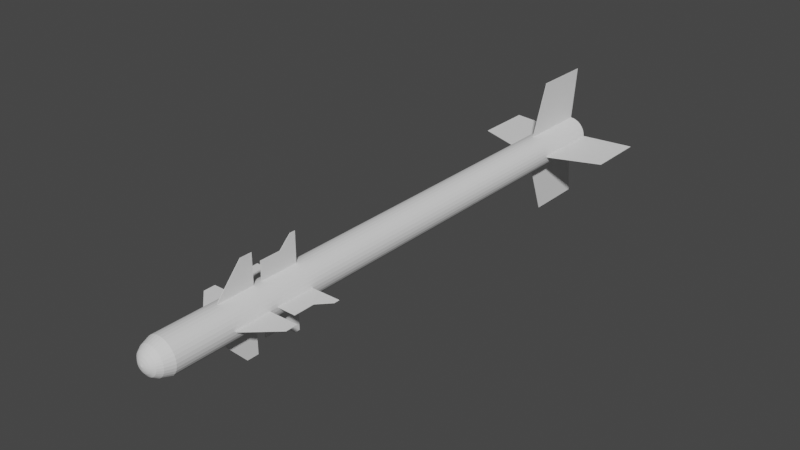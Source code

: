 # Source: Matra_Magic_1.blend  (saved by Blender 2.80.75; exported with 4.5.12 LTS)
import bpy
from mathutils import Matrix  # noqa: F401  (used for matrix-valued properties, if any)

bpy.ops.wm.read_factory_settings(use_empty=True)
scene = bpy.context.scene
scene.name = 'Scene'

# ---- collections
col_collection = bpy.data.collections.new('Collection'); scene.collection.children.link(col_collection)

# ---- world
world_world = bpy.data.worlds.new('World'); scene.world = world_world
world_world.use_nodes = True; world_world.node_tree.nodes.clear()
_N = world_world.node_tree.nodes; _L = world_world.node_tree.links
n0 = _N.new('ShaderNodeOutputWorld'); n0.name = 'World Output'; n0.location = (300, 300)
n1 = _N.new('ShaderNodeBackground'); n1.name = 'Background'; n1.location = (10, 300)
n1.inputs[0].default_value = (0.05088, 0.05088, 0.05088, 1.0)
_L.new(n1.outputs[0], n0.inputs[0])
n0.is_active_output = True
world_world.color = (0.05088, 0.05088, 0.05088)
world_world.use_sun_shadow = False
world_world.sun_shadow_jitter_overblur = 0.0

# ---- meshes
me_cylinder = bpy.data.meshes.new('Cylinder')
me_cylinder.from_pydata([(2.078e-06, 1.0, -18.1), (2.05e-06, 0.9247, 14.2), (0.1951, 0.9808, -18.1), (0.1804, 0.907, 14.2), (0.3827, 0.9239, -18.1), (0.3539, 0.8543, 14.2), (0.5556, 0.8315, -18.1), (0.5137, 0.7689, 14.2), (0.7071, 0.7071, -18.1), (0.6539, 0.6539, 14.2), (0.8315, 0.5556, -18.1), (0.7689, 0.5137, 14.2), (0.9239, 0.3827, -18.1), (0.8543, 0.3539, 14.2), (0.9808, 0.1951, -18.1), (0.907, 0.1804, 14.2), (1.0, -1.494e-06, -18.1), (0.9247, 7.856e-07, 14.2), (0.9808, -0.1951, -18.1), (0.907, -0.1804, 14.2), (0.9239, -0.3827, -18.1), (0.8543, -0.3539, 14.2), (0.8315, -0.5556, -18.1), (0.7689, -0.5137, 14.2), (0.7071, -0.7071, -18.1), (0.6539, -0.6539, 14.2), (0.5556, -0.8315, -18.1), (0.5137, -0.7689, 14.2), (0.3827, -0.9239, -18.1), (0.3539, -0.8543, 14.2), (0.1951, -0.9808, -18.1), (0.1804, -0.907, 14.2), (1.752e-06, -1.0, -18.1), (1.775e-06, -0.9247, 14.2), (-0.1951, -0.9808, -18.1), (-0.1804, -0.907, 14.2), (-0.3827, -0.9239, -18.1), (-0.3539, -0.8543, 14.2), (-0.5556, -0.8315, -18.1), (-0.5137, -0.7689, 14.2), (-0.7071, -0.7071, -18.1), (-0.6539, -0.6539, 14.2), (-0.8315, -0.5556, -18.1), (-0.7689, -0.5137, 14.2), (-0.9239, -0.3827, -18.1), (-0.8543, -0.3539, 14.2), (-0.9808, -0.1951, -18.1), (-0.907, -0.1804, 14.2), (-1.0, -6.003e-07, -18.1), (-0.9247, 1.62e-06, 14.2), (-0.9808, 0.1951, -18.1), (-0.907, 0.1804, 14.2), (-0.9239, 0.3827, -18.1), (-0.8543, 0.3539, 14.2), (-0.8315, 0.5556, -18.1), (-0.7689, 0.5137, 14.2), (-0.7071, 0.7071, -18.1), (-0.6539, 0.6539, 14.2), (-0.5556, 0.8315, -18.1), (-0.5137, 0.7689, 14.2), (-0.3827, 0.9239, -18.1), (-0.3539, 0.8543, 14.2), (-0.1951, 0.9808, -18.1), (-0.1804, 0.907, 14.2), (2.502e-06, 0.8209, -18.63), (0.1602, 0.8052, -18.63), (0.3142, 0.7584, -18.63), (0.4561, 0.6826, -18.63), (0.5805, 0.5805, -18.63), (0.6826, 0.4561, -18.63), (0.7585, 0.3142, -18.63), (0.8052, 0.1602, -18.63), (0.8209, -1.45e-06, -18.63), (0.8052, -0.1602, -18.63), (0.7585, -0.3142, -18.63), (0.6826, -0.4561, -18.63), (0.5805, -0.5805, -18.63), (0.4561, -0.6826, -18.63), (0.3142, -0.7585, -18.63), (0.1602, -0.8052, -18.63), (2.235e-06, -0.8209, -18.63), (-0.1602, -0.8052, -18.63), (-0.3142, -0.7585, -18.63), (-0.4561, -0.6826, -18.63), (-0.5805, -0.5805, -18.63), (-0.6826, -0.4561, -18.63), (-0.7584, -0.3142, -18.63), (-0.8052, -0.1602, -18.63), (-0.8209, -7.195e-07, -18.63), (-0.8052, 0.1602, -18.63), (-0.7584, 0.3142, -18.63), (-0.6826, 0.4561, -18.63), (-0.5805, 0.5805, -18.63), (-0.4561, 0.6826, -18.63), (-0.3142, 0.7585, -18.63), (-0.1602, 0.8052, -18.63), (2.514e-06, 0.6381, -18.9), (0.1245, 0.6258, -18.9), (0.2442, 0.5895, -18.9), (0.3545, 0.5305, -18.9), (0.4512, 0.4512, -18.9), (0.5305, 0.3545, -18.9), (0.5895, 0.2442, -18.9), (0.6258, 0.1245, -18.9), (0.6381, -1.405e-06, -18.9), (0.6258, -0.1245, -18.9), (0.5895, -0.2442, -18.9), (0.5305, -0.3545, -18.9), (0.4512, -0.4512, -18.9), (0.3545, -0.5305, -18.9), (0.2442, -0.5895, -18.9), (0.1245, -0.6258, -18.9), (2.306e-06, -0.6381, -18.9), (-0.1245, -0.6258, -18.9), (-0.2442, -0.5895, -18.9), (-0.3545, -0.5305, -18.9), (-0.4512, -0.4512, -18.9), (-0.5305, -0.3545, -18.9), (-0.5895, -0.2442, -18.9), (-0.6258, -0.1245, -18.9), (-0.6381, -8.387e-07, -18.9), (-0.6258, 0.1245, -18.9), (-0.5895, 0.2442, -18.9), (-0.5305, 0.3545, -18.9), (-0.4512, 0.4512, -18.9), (-0.3545, 0.5305, -18.9), (-0.2442, 0.5895, -18.9), (-0.1245, 0.6258, -18.9), (2.536e-06, 0.4202, -19.05), (0.08198, 0.4121, -19.05), (0.1608, 0.3882, -19.05), (0.2334, 0.3494, -19.05), (0.2971, 0.2971, -19.05), (0.3494, 0.2334, -19.05), (0.3882, 0.1608, -19.05), (0.4121, 0.08197, -19.05), (0.4202, -1.345e-06, -19.05), (0.4121, -0.08198, -19.05), (0.3882, -0.1608, -19.05), (0.3494, -0.2334, -19.05), (0.2971, -0.2971, -19.05), (0.2334, -0.3494, -19.05), (0.1608, -0.3882, -19.05), (0.08198, -0.4121, -19.05), (2.399e-06, -0.4202, -19.05), (-0.08197, -0.4121, -19.05), (-0.1608, -0.3882, -19.05), (-0.2334, -0.3494, -19.05), (-0.2971, -0.2971, -19.05), (-0.3494, -0.2334, -19.05), (-0.3882, -0.1608, -19.05), (-0.4121, -0.08198, -19.05), (-0.4202, -9.728e-07, -19.05), (-0.4121, 0.08197, -19.05), (-0.3882, 0.1608, -19.05), (-0.3494, 0.2334, -19.05), (-0.2971, 0.2971, -19.05), (-0.2334, 0.3494, -19.05), (-0.1608, 0.3882, -19.05), (-0.08197, 0.4121, -19.05), (2.554e-06, 0.2546, -19.12), (0.04968, 0.2497, -19.12), (0.09745, 0.2353, -19.12), (0.1415, 0.2117, -19.12), (0.1801, 0.1801, -19.12), (0.2117, 0.1415, -19.12), (0.2353, 0.09744, -19.12), (0.2497, 0.04968, -19.12), (0.2546, -1.316e-06, -19.12), (0.2497, -0.04968, -19.12), (0.2353, -0.09745, -19.12), (0.2117, -0.1415, -19.12), (0.1801, -0.1801, -19.12), (0.1415, -0.2117, -19.12), (0.09745, -0.2353, -19.12), (0.04968, -0.2497, -19.12), (2.471e-06, -0.2546, -19.12), (-0.04968, -0.2497, -19.12), (-0.09744, -0.2353, -19.12), (-0.1415, -0.2117, -19.12), (-0.1801, -0.1801, -19.12), (-0.2117, -0.1415, -19.12), (-0.2353, -0.09745, -19.12), (-0.2497, -0.04968, -19.12), (-0.2546, -1.092e-06, -19.12), (-0.2497, 0.04968, -19.12), (-0.2353, 0.09745, -19.12), (-0.2117, 0.1415, -19.12), (-0.1801, 0.1801, -19.12), (-0.1415, 0.2117, -19.12), (-0.09744, 0.2353, -19.12), (-0.04967, 0.2497, -19.12), (2.172e-06, -1.241e-06, -19.18), (0.1951, 0.9808, 14.2), (2.078e-06, 1.0, 14.2), (0.3827, 0.9239, 14.2), (0.5556, 0.8315, 14.2), (0.7071, 0.7071, 14.2), (0.8315, 0.5556, 14.2), (0.9239, 0.3827, 14.2), (0.9808, 0.1951, 14.2), (1.0, 8.005e-07, 14.2), (0.9808, -0.1951, 14.2), (0.9239, -0.3827, 14.2), (0.8315, -0.5556, 14.2), (0.7071, -0.7071, 14.2), (0.5556, -0.8315, 14.2), (0.3827, -0.9239, 14.2), (0.1951, -0.9808, 14.2), (1.752e-06, -1.0, 14.2), (-0.1951, -0.9808, 14.2), (-0.3827, -0.9239, 14.2), (-0.5556, -0.8315, 14.2), (-0.7071, -0.7071, 14.2), (-0.8315, -0.5556, 14.2), (-0.9239, -0.3827, 14.2), (-0.9808, -0.1951, 14.2), (-1.0, 1.695e-06, 14.2), (-0.9808, 0.1951, 14.2), (-0.9239, 0.3827, 14.2), (-0.8315, 0.5556, 14.2), (-0.7071, 0.7071, 14.2), (-0.5556, 0.8315, 14.2), (-0.3827, 0.9239, 14.2), (-0.1951, 0.9808, 14.2), (0.04658, 0.2342, 12.45), (1.462e-06, 0.2387, 12.45), (0.09136, 0.2206, 12.45), (0.1326, 0.1985, 12.45), (0.1688, 0.1688, 12.45), (0.1985, 0.1326, 12.45), (0.2206, 0.09136, 12.45), (0.2342, 0.04658, 12.45), (0.2387, 6.961e-07, 12.45), (0.2342, -0.04658, 12.45), (0.2206, -0.09136, 12.45), (0.1985, -0.1326, 12.45), (0.1688, -0.1688, 12.45), (0.1326, -0.1985, 12.45), (0.09136, -0.2206, 12.45), (0.04658, -0.2342, 12.45), (1.588e-06, -0.2387, 12.45), (-0.04657, -0.2342, 12.45), (-0.09136, -0.2206, 12.45), (-0.1326, -0.1985, 12.45), (-0.1688, -0.1688, 12.45), (-0.1985, -0.1326, 12.45), (-0.2206, -0.09136, 12.45), (-0.2342, -0.04658, 12.45), (-0.2387, 1.069e-06, 12.45), (-0.2342, 0.04658, 12.45), (-0.2206, 0.09136, 12.45), (-0.1985, 0.1326, 12.45), (-0.1688, 0.1688, 12.45), (-0.1326, 0.1985, 12.45), (-0.09136, 0.2206, 12.45), (-0.04657, 0.2342, 12.45), (0.1804, 0.907, 12.45), (1.639e-06, 0.9247, 12.45), (0.3539, 0.8543, 12.45), (0.5137, 0.7689, 12.45), (0.6539, 0.6539, 12.45), (0.7689, 0.5137, 12.45), (0.8543, 0.3539, 12.45), (0.907, 0.1804, 12.45), (0.9247, 8.154e-07, 12.45), (0.907, -0.1804, 12.45), (0.8543, -0.3539, 12.45), (0.7689, -0.5137, 12.45), (0.6539, -0.6539, 12.45), (0.5137, -0.7689, 12.45), (0.3539, -0.8543, 12.45), (0.1804, -0.907, 12.45), (1.365e-06, -0.9247, 12.45), (-0.1804, -0.907, 12.45), (-0.3539, -0.8543, 12.45), (-0.5137, -0.7689, 12.45), (-0.6539, -0.6539, 12.45), (-0.7689, -0.5137, 12.45), (-0.8543, -0.3539, 12.45), (-0.907, -0.1804, 12.45), (-0.9247, 1.635e-06, 12.45), (-0.907, 0.1804, 12.45), (-0.8543, 0.3539, 12.45), (-0.7689, 0.5137, 12.45), (-0.6539, 0.6539, 12.45), (-0.5137, 0.7689, 12.45), (-0.3539, 0.8543, 12.45), (-0.1804, 0.907, 12.45), (0.156, 0.7842, 14.19), (-7.407e-06, 0.7996, 14.19), (0.306, 0.7387, 14.19), (0.4442, 0.6648, 14.19), (0.5654, 0.5654, 14.19), (0.6648, 0.4442, 14.19), (0.7387, 0.306, 14.19), (0.7842, 0.156, 14.19), (0.7996, 3.832e-07, 14.19), (0.7842, -0.156, 14.19), (0.7387, -0.306, 14.19), (0.6648, -0.4442, 14.19), (0.5654, -0.5654, 14.19), (0.4442, -0.6648, 14.19), (0.306, -0.7387, 14.19), (0.156, -0.7842, 14.19), (-6.835e-06, -0.7996, 14.19), (-0.156, -0.7842, 14.19), (-0.306, -0.7387, 14.19), (-0.4442, -0.6648, 14.19), (-0.5654, -0.5654, 14.19), (-0.6648, -0.4442, 14.19), (-0.7387, -0.306, 14.19), (-0.7842, -0.156, 14.19), (-0.7996, 1.635e-06, 14.19), (-0.7842, 0.156, 14.19), (-0.7387, 0.306, 14.19), (-0.6648, 0.4442, 14.19), (-0.5654, 0.5654, 14.19), (-0.4442, 0.6648, 14.19), (-0.306, 0.7387, 14.19), (-0.156, 0.7842, 14.19), (0.1706, 0.8577, 14.19), (-7.304e-06, 0.8745, 14.19), (0.3347, 0.808, 14.19), (0.4859, 0.7271, 14.19), (0.6184, 0.6184, 14.19), (0.7271, 0.4859, 14.19), (0.8079, 0.3347, 14.19), (0.8577, 0.1706, 14.19), (0.8745, 4.279e-07, 14.19), (0.8577, -0.1706, 14.19), (0.8079, -0.3347, 14.19), (0.7271, -0.4859, 14.19), (0.6184, -0.6184, 14.19), (0.4858, -0.7271, 14.19), (0.3347, -0.808, 14.19), (0.1706, -0.8577, 14.19), (-6.842e-06, -0.8745, 14.19), (-0.1706, -0.8577, 14.19), (-0.3347, -0.8079, 14.19), (-0.4859, -0.7271, 14.19), (-0.6184, -0.6184, 14.19), (-0.7271, -0.4859, 14.19), (-0.808, -0.3347, 14.19), (-0.8577, -0.1706, 14.19), (-0.8745, 1.799e-06, 14.19), (-0.8577, 0.1706, 14.19), (-0.808, 0.3347, 14.19), (-0.7271, 0.4859, 14.19), (-0.6184, 0.6184, 14.19), (-0.4859, 0.7271, 14.19), (-0.3347, 0.808, 14.19), (-0.1706, 0.8577, 14.19), (0.0476, 0.2393, 12.7), (-7.534e-06, 0.244, 12.7), (0.09338, 0.2254, 12.7), (0.1356, 0.2029, 12.7), (0.1725, 0.1725, 12.7), (0.2029, 0.1356, 12.7), (0.2254, 0.09338, 12.7), (0.2393, 0.04761, 12.7), (0.244, 7.557e-07, 12.7), (0.2393, -0.0476, 12.7), (0.2254, -0.09338, 12.7), (0.2029, -0.1356, 12.7), (0.1725, -0.1725, 12.7), (0.1356, -0.2029, 12.7), (0.09337, -0.2254, 12.7), (0.0476, -0.2393, 12.7), (-7.359e-06, -0.244, 12.7), (-0.04761, -0.2393, 12.7), (-0.09339, -0.2254, 12.7), (-0.1356, -0.2029, 12.7), (-0.1726, -0.1725, 12.7), (-0.2029, -0.1356, 12.7), (-0.2255, -0.09338, 12.7), (-0.2393, -0.0476, 12.7), (-0.244, 1.128e-06, 12.7), (-0.2393, 0.04761, 12.7), (-0.2255, 0.09338, 12.7), (-0.2029, 0.1356, 12.7), (-0.1726, 0.1725, 12.7), (-0.1356, 0.2029, 12.7), (-0.09339, 0.2254, 12.7), (-0.04761, 0.2393, 12.7)], [], [(0, 194, 193, 2), (2, 193, 195, 4), (4, 195, 196, 6), (6, 196, 197, 8), (8, 197, 198, 10), (10, 198, 199, 12), (12, 199, 200, 14), (14, 200, 201, 16), (16, 201, 202, 18), (18, 202, 203, 20), (20, 203, 204, 22), (22, 204, 205, 24), (24, 205, 206, 26), (26, 206, 207, 28), (28, 207, 208, 30), (30, 208, 209, 32), (32, 209, 210, 34), (34, 210, 211, 36), (36, 211, 212, 38), (38, 212, 213, 40), (40, 213, 214, 42), (42, 214, 215, 44), (44, 215, 216, 46), (46, 216, 217, 48), (48, 217, 218, 50), (50, 218, 219, 52), (52, 219, 220, 54), (54, 220, 221, 56), (56, 221, 222, 58), (58, 222, 223, 60), (61, 59, 286, 287), (60, 223, 224, 62), (62, 224, 194, 0), (18, 20, 74, 73), (90, 91, 123, 122), (36, 38, 83, 82), (54, 56, 92, 91), (10, 12, 70, 69), (28, 30, 79, 78), (46, 48, 88, 87), (2, 4, 66, 65), (20, 22, 75, 74), (38, 40, 84, 83), (56, 58, 93, 92), (12, 14, 71, 70), (30, 32, 80, 79), (48, 50, 89, 88), (4, 6, 67, 66), (22, 24, 76, 75), (40, 42, 85, 84), (58, 60, 94, 93), (14, 16, 72, 71), (32, 34, 81, 80), (50, 52, 90, 89), (6, 8, 68, 67), (24, 26, 77, 76), (42, 44, 86, 85), (60, 62, 95, 94), (16, 18, 73, 72), (34, 36, 82, 81), (52, 54, 91, 90), (8, 10, 69, 68), (26, 28, 78, 77), (44, 46, 87, 86), (0, 2, 65, 64), (62, 0, 64, 95), (98, 99, 131, 130), (77, 78, 110, 109), (64, 65, 97, 96), (91, 92, 124, 123), (78, 79, 111, 110), (65, 66, 98, 97), (92, 93, 125, 124), (79, 80, 112, 111), (66, 67, 99, 98), (93, 94, 126, 125), (80, 81, 113, 112), (67, 68, 100, 99), (94, 95, 127, 126), (81, 82, 114, 113), (68, 69, 101, 100), (95, 64, 96, 127), (82, 83, 115, 114), (69, 70, 102, 101), (83, 84, 116, 115), (70, 71, 103, 102), (84, 85, 117, 116), (71, 72, 104, 103), (85, 86, 118, 117), (72, 73, 105, 104), (86, 87, 119, 118), (73, 74, 106, 105), (87, 88, 120, 119), (74, 75, 107, 106), (88, 89, 121, 120), (75, 76, 108, 107), (89, 90, 122, 121), (76, 77, 109, 108), (133, 134, 166, 165), (125, 126, 158, 157), (112, 113, 145, 144), (99, 100, 132, 131), (126, 127, 159, 158), (113, 114, 146, 145), (100, 101, 133, 132), (127, 96, 128, 159), (114, 115, 147, 146), (101, 102, 134, 133), (115, 116, 148, 147), (102, 103, 135, 134), (116, 117, 149, 148), (103, 104, 136, 135), (117, 118, 150, 149), (104, 105, 137, 136), (118, 119, 151, 150), (105, 106, 138, 137), (119, 120, 152, 151), (106, 107, 139, 138), (120, 121, 153, 152), (107, 108, 140, 139), (121, 122, 154, 153), (108, 109, 141, 140), (122, 123, 155, 154), (109, 110, 142, 141), (96, 97, 129, 128), (123, 124, 156, 155), (110, 111, 143, 142), (97, 98, 130, 129), (124, 125, 157, 156), (111, 112, 144, 143), (168, 169, 192), (147, 148, 180, 179), (134, 135, 167, 166), (148, 149, 181, 180), (135, 136, 168, 167), (149, 150, 182, 181), (136, 137, 169, 168), (150, 151, 183, 182), (137, 138, 170, 169), (151, 152, 184, 183), (138, 139, 171, 170), (152, 153, 185, 184), (139, 140, 172, 171), (153, 154, 186, 185), (140, 141, 173, 172), (154, 155, 187, 186), (141, 142, 174, 173), (128, 129, 161, 160), (155, 156, 188, 187), (142, 143, 175, 174), (129, 130, 162, 161), (156, 157, 189, 188), (143, 144, 176, 175), (130, 131, 163, 162), (157, 158, 190, 189), (144, 145, 177, 176), (131, 132, 164, 163), (158, 159, 191, 190), (145, 146, 178, 177), (132, 133, 165, 164), (159, 128, 160, 191), (146, 147, 179, 178), (182, 183, 192), (169, 170, 192), (183, 184, 192), (170, 171, 192), (184, 185, 192), (171, 172, 192), (185, 186, 192), (172, 173, 192), (186, 187, 192), (173, 174, 192), (160, 161, 192), (187, 188, 192), (174, 175, 192), (161, 162, 192), (188, 189, 192), (175, 176, 192), (162, 163, 192), (189, 190, 192), (176, 177, 192), (163, 164, 192), (190, 191, 192), (177, 178, 192), (164, 165, 192), (191, 160, 192), (178, 179, 192), (165, 166, 192), (179, 180, 192), (166, 167, 192), (180, 181, 192), (167, 168, 192), (181, 182, 192), (1, 3, 193, 194), (3, 5, 195, 193), (5, 7, 196, 195), (7, 9, 197, 196), (9, 11, 198, 197), (11, 13, 199, 198), (13, 15, 200, 199), (15, 17, 201, 200), (17, 19, 202, 201), (19, 21, 203, 202), (21, 23, 204, 203), (23, 25, 205, 204), (25, 27, 206, 205), (27, 29, 207, 206), (29, 31, 208, 207), (31, 33, 209, 208), (33, 35, 210, 209), (35, 37, 211, 210), (37, 39, 212, 211), (39, 41, 213, 212), (41, 43, 214, 213), (43, 45, 215, 214), (45, 47, 216, 215), (47, 49, 217, 216), (49, 51, 218, 217), (51, 53, 219, 218), (53, 55, 220, 219), (55, 57, 221, 220), (57, 59, 222, 221), (59, 61, 223, 222), (61, 63, 224, 223), (63, 1, 194, 224), (248, 247, 343, 344), (35, 33, 273, 274), (9, 7, 260, 261), (63, 61, 287, 288), (37, 35, 274, 275), (11, 9, 261, 262), (1, 63, 288, 258), (39, 37, 275, 276), (13, 11, 262, 263), (41, 39, 276, 277), (15, 13, 263, 264), (43, 41, 277, 278), (17, 15, 264, 265), (45, 43, 278, 279), (19, 17, 265, 266), (47, 45, 279, 280), (21, 19, 266, 267), (49, 47, 280, 281), (23, 21, 267, 268), (51, 49, 281, 282), (25, 23, 268, 269), (53, 51, 282, 283), (27, 25, 269, 270), (55, 53, 283, 284), (29, 27, 270, 271), (3, 1, 258, 257), (57, 55, 284, 285), (31, 29, 271, 272), (5, 3, 257, 259), (59, 57, 285, 286), (33, 31, 272, 273), (7, 5, 259, 260), (226, 225, 257, 258), (225, 227, 259, 257), (227, 228, 260, 259), (228, 229, 261, 260), (229, 230, 262, 261), (230, 231, 263, 262), (231, 232, 264, 263), (232, 233, 265, 264), (233, 234, 266, 265), (234, 235, 267, 266), (235, 236, 268, 267), (236, 237, 269, 268), (237, 238, 270, 269), (238, 239, 271, 270), (239, 240, 272, 271), (240, 241, 273, 272), (241, 242, 274, 273), (242, 243, 275, 274), (243, 244, 276, 275), (244, 245, 277, 276), (245, 246, 278, 277), (246, 247, 279, 278), (247, 248, 280, 279), (248, 249, 281, 280), (249, 250, 282, 281), (250, 251, 283, 282), (251, 252, 284, 283), (252, 253, 285, 284), (253, 254, 286, 285), (254, 255, 287, 286), (255, 256, 288, 287), (256, 226, 258, 288), (291, 289, 353, 355), (235, 234, 330, 331), (249, 248, 344, 345), (236, 235, 331, 332), (250, 249, 345, 346), (237, 236, 332, 333), (251, 250, 346, 347), (238, 237, 333, 334), (252, 251, 347, 348), (239, 238, 334, 335), (225, 226, 322, 321), (253, 252, 348, 349), (240, 239, 335, 336), (227, 225, 321, 323), (254, 253, 349, 350), (241, 240, 336, 337), (228, 227, 323, 324), (255, 254, 350, 351), (242, 241, 337, 338), (229, 228, 324, 325), (256, 255, 351, 352), (243, 242, 338, 339), (230, 229, 325, 326), (226, 256, 352, 322), (244, 243, 339, 340), (231, 230, 326, 327), (245, 244, 340, 341), (232, 231, 327, 328), (246, 245, 341, 342), (233, 232, 328, 329), (247, 246, 342, 343), (234, 233, 329, 330), (290, 289, 321, 322), (289, 291, 323, 321), (291, 292, 324, 323), (292, 293, 325, 324), (293, 294, 326, 325), (294, 295, 327, 326), (295, 296, 328, 327), (296, 297, 329, 328), (297, 298, 330, 329), (298, 299, 331, 330), (299, 300, 332, 331), (300, 301, 333, 332), (301, 302, 334, 333), (302, 303, 335, 334), (303, 304, 336, 335), (304, 305, 337, 336), (305, 306, 338, 337), (306, 307, 339, 338), (307, 308, 340, 339), (308, 309, 341, 340), (309, 310, 342, 341), (310, 311, 343, 342), (311, 312, 344, 343), (312, 313, 345, 344), (313, 314, 346, 345), (314, 315, 347, 346), (315, 316, 348, 347), (316, 317, 349, 348), (317, 318, 350, 349), (318, 319, 351, 350), (319, 320, 352, 351), (320, 290, 322, 352), (353, 354, 384, 383, 382, 381, 380, 379, 378, 377, 376, 375, 374, 373, 372, 371, 370, 369, 368, 367, 366, 365, 364, 363, 362, 361, 360, 359, 358, 357, 356, 355), (318, 317, 381, 382), (305, 304, 368, 369), (292, 291, 355, 356), (319, 318, 382, 383), (306, 305, 369, 370), (293, 292, 356, 357), (320, 319, 383, 384), (307, 306, 370, 371), (294, 293, 357, 358), (290, 320, 384, 354), (308, 307, 371, 372), (295, 294, 358, 359), (309, 308, 372, 373), (296, 295, 359, 360), (310, 309, 373, 374), (297, 296, 360, 361), (311, 310, 374, 375), (298, 297, 361, 362), (312, 311, 375, 376), (299, 298, 362, 363), (313, 312, 376, 377), (300, 299, 363, 364), (314, 313, 377, 378), (301, 300, 364, 365), (315, 314, 378, 379), (302, 301, 365, 366), (316, 315, 379, 380), (303, 302, 366, 367), (289, 290, 354, 353), (317, 316, 380, 381), (304, 303, 367, 368)])
_uv = me_cylinder.uv_layers.new(name='UVMap')
_uv.uv.foreach_set('vector', [1.0, 0.5, 1.0, 1.0, 0.9688, 1.0, 0.9688, 0.5, 0.9688, 0.5, 0.9688, 1.0, 0.9375, 1.0, 0.9375, 0.5, 0.9375, 0.5, 0.9375, 1.0, 0.9062, 1.0, 0.9062, 0.5, 0.9062, 0.5, 0.9062, 1.0, 0.875, 1.0, 0.875, 0.5, 0.875, 0.5, 0.875, 1.0, 0.8438, 1.0, 0.8438, 0.5, 0.8438, 0.5, 0.8438, 1.0, 0.8125, 1.0, 0.8125, 0.5, 0.8125, 0.5, 0.8125, 1.0, 0.7812, 1.0, 0.7812, 0.5, 0.7812, 0.5, 0.7812, 1.0, 0.75, 1.0, 0.75, 0.5, 0.75, 0.5, 0.75, 1.0, 0.7188, 1.0, 0.7188, 0.5, 0.7188, 0.5, 0.7188, 1.0, 0.6875, 1.0, 0.6875, 0.5, 0.6875, 0.5, 0.6875, 1.0, 0.6562, 1.0, 0.6562, 0.5, 0.6562, 0.5, 0.6562, 1.0, 0.625, 1.0, 0.625, 0.5, 0.625, 0.5, 0.625, 1.0, 0.5938, 1.0, 0.5938, 0.5, 0.5938, 0.5, 0.5938, 1.0, 0.5625, 1.0, 0.5625, 0.5, 0.5625, 0.5, 0.5625, 1.0, 0.5312, 1.0, 0.5312, 0.5, 0.5312, 0.5, 0.5312, 1.0, 0.5, 1.0, 0.5, 0.5, 0.5, 0.5, 0.5, 1.0, 0.4688, 1.0, 0.4688, 0.5, 0.4688, 0.5, 0.4688, 1.0, 0.4375, 1.0, 0.4375, 0.5, 0.4375, 0.5, 0.4375, 1.0, 0.4062, 1.0, 0.4062, 0.5, 0.4062, 0.5, 0.4062, 1.0, 0.375, 1.0, 0.375, 0.5, 0.375, 0.5, 0.375, 1.0, 0.3438, 1.0, 0.3438, 0.5, 0.3438, 0.5, 0.3438, 1.0, 0.3125, 1.0, 0.3125, 0.5, 0.3125, 0.5, 0.3125, 1.0, 0.2812, 1.0, 0.2812, 0.5, 0.2812, 0.5, 0.2812, 1.0, 0.25, 1.0, 0.25, 0.5, 0.25, 0.5, 0.25, 1.0, 0.2188, 1.0, 0.2188, 0.5, 0.2188, 0.5, 0.2188, 1.0, 0.1875, 1.0, 0.1875, 0.5, 0.1875, 0.5, 0.1875, 1.0, 0.1562, 1.0, 0.1562, 0.5, 0.1562, 0.5, 0.1562, 1.0, 0.125, 1.0, 0.125, 0.5, 0.125, 0.5, 0.125, 1.0, 0.09375, 1.0, 0.09375, 0.5, 0.09375, 0.5, 0.09375, 1.0, 0.0625, 1.0, 0.0625, 0.5, 0.1651, 0.455, 0.1267, 0.4345, 0.1267, 0.4345, 0.1651, 0.455, 0.0625, 0.5, 0.0625, 1.0, 0.03125, 1.0, 0.03125, 0.5, 0.03125, 0.5, 0.03125, 1.0, 0.0, 1.0, 0.0, 0.5, 0.7188, 0.5, 0.6875, 0.5, 0.6875, 0.5, 0.7188, 0.5, 0.1875, 0.5, 0.1562, 0.5, 0.1562, 0.5, 0.1875, 0.5, 0.4375, 0.5, 0.4062, 0.5, 0.4062, 0.5, 0.4375, 0.5, 0.1562, 0.5, 0.125, 0.5, 0.125, 0.5, 0.1562, 0.5, 0.8438, 0.5, 0.8125, 0.5, 0.8125, 0.5, 0.8438, 0.5, 0.5625, 0.5, 0.5312, 0.5, 0.5312, 0.5, 0.5625, 0.5, 0.2812, 0.5, 0.25, 0.5, 0.25, 0.5, 0.2812, 0.5, 0.9688, 0.5, 0.9375, 0.5, 0.9375, 0.5, 0.9688, 0.5, 0.6875, 0.5, 0.6562, 0.5, 0.6562, 0.5, 0.6875, 0.5, 0.4062, 0.5, 0.375, 0.5, 0.375, 0.5, 0.4062, 0.5, 0.125, 0.5, 0.09375, 0.5, 0.09375, 0.5, 0.125, 0.5, 0.8125, 0.5, 0.7812, 0.5, 0.7812, 0.5, 0.8125, 0.5, 0.5312, 0.5, 0.5, 0.5, 0.5, 0.5, 0.5312, 0.5, 0.25, 0.5, 0.2188, 0.5, 0.2188, 0.5, 0.25, 0.5, 0.9375, 0.5, 0.9062, 0.5, 0.9062, 0.5, 0.9375, 0.5, 0.6562, 0.5, 0.625, 0.5, 0.625, 0.5, 0.6562, 0.5, 0.375, 0.5, 0.3438, 0.5, 0.3438, 0.5, 0.375, 0.5, 0.09375, 0.5, 0.0625, 0.5, 0.0625, 0.5, 0.09375, 0.5, 0.7812, 0.5, 0.75, 0.5, 0.75, 0.5, 0.7812, 0.5, 0.5, 0.5, 0.4688, 0.5, 0.4688, 0.5, 0.5, 0.5, 0.2188, 0.5, 0.1875, 0.5, 0.1875, 0.5, 0.2188, 0.5, 0.9062, 0.5, 0.875, 0.5, 0.875, 0.5, 0.9062, 0.5, 0.625, 0.5, 0.5938, 0.5, 0.5938, 0.5, 0.625, 0.5, 0.3438, 0.5, 0.3125, 0.5, 0.3125, 0.5, 0.3438, 0.5, 0.0625, 0.5, 0.03125, 0.5, 0.03125, 0.5, 0.0625, 0.5, 0.75, 0.5, 0.7188, 0.5, 0.7188, 0.5, 0.75, 0.5, 0.4688, 0.5, 0.4375, 0.5, 0.4375, 0.5, 0.4688, 0.5, 0.1875, 0.5, 0.1562, 0.5, 0.1562, 0.5, 0.1875, 0.5, 0.875, 0.5, 0.8438, 0.5, 0.8438, 0.5, 0.875, 0.5, 0.5938, 0.5, 0.5625, 0.5, 0.5625, 0.5, 0.5938, 0.5, 0.3125, 0.5, 0.2812, 0.5, 0.2812, 0.5, 0.3125, 0.5, 1.0, 0.5, 0.9688, 0.5, 0.9688, 0.5, 1.0, 0.5, 0.03125, 0.5, 0.0, 0.5, 0.0, 0.5, 0.03125, 0.5, 0.9375, 0.5, 0.9062, 0.5, 0.9062, 0.5, 0.9375, 0.5, 0.5938, 0.5, 0.5625, 0.5, 0.5625, 0.5, 0.5938, 0.5, 1.0, 0.5, 0.9688, 0.5, 0.9688, 0.5, 1.0, 0.5, 0.1562, 0.5, 0.125, 0.5, 0.125, 0.5, 0.1562, 0.5, 0.5625, 0.5, 0.5312, 0.5, 0.5312, 0.5, 0.5625, 0.5, 0.9688, 0.5, 0.9375, 0.5, 0.9375, 0.5, 0.9688, 0.5, 0.125, 0.5, 0.09375, 0.5, 0.09375, 0.5, 0.125, 0.5, 0.5312, 0.5, 0.5, 0.5, 0.5, 0.5, 0.5312, 0.5, 0.9375, 0.5, 0.9062, 0.5, 0.9062, 0.5, 0.9375, 0.5, 0.09375, 0.5, 0.0625, 0.5, 0.0625, 0.5, 0.09375, 0.5, 0.5, 0.5, 0.4688, 0.5, 0.4688, 0.5, 0.5, 0.5, 0.9062, 0.5, 0.875, 0.5, 0.875, 0.5, 0.9062, 0.5, 0.0625, 0.5, 0.03125, 0.5, 0.03125, 0.5, 0.0625, 0.5, 0.4688, 0.5, 0.4375, 0.5, 0.4375, 0.5, 0.4688, 0.5, 0.875, 0.5, 0.8438, 0.5, 0.8438, 0.5, 0.875, 0.5, 0.03125, 0.5, 0.0, 0.5, 0.0, 0.5, 0.03125, 0.5, 0.4375, 0.5, 0.4062, 0.5, 0.4062, 0.5, 0.4375, 0.5, 0.8438, 0.5, 0.8125, 0.5, 0.8125, 0.5, 0.8438, 0.5, 0.4062, 0.5, 0.375, 0.5, 0.375, 0.5, 0.4062, 0.5, 0.8125, 0.5, 0.7812, 0.5, 0.7812, 0.5, 0.8125, 0.5, 0.375, 0.5, 0.3438, 0.5, 0.3438, 0.5, 0.375, 0.5, 0.7812, 0.5, 0.75, 0.5, 0.75, 0.5, 0.7812, 0.5, 0.3438, 0.5, 0.3125, 0.5, 0.3125, 0.5, 0.3438, 0.5, 0.75, 0.5, 0.7188, 0.5, 0.7188, 0.5, 0.75, 0.5, 0.3125, 0.5, 0.2812, 0.5, 0.2812, 0.5, 0.3125, 0.5, 0.7188, 0.5, 0.6875, 0.5, 0.6875, 0.5, 0.7188, 0.5, 0.2812, 0.5, 0.25, 0.5, 0.25, 0.5, 0.2812, 0.5, 0.6875, 0.5, 0.6562, 0.5, 0.6562, 0.5, 0.6875, 0.5, 0.25, 0.5, 0.2188, 0.5, 0.2188, 0.5, 0.25, 0.5, 0.6562, 0.5, 0.625, 0.5, 0.625, 0.5, 0.6562, 0.5, 0.2188, 0.5, 0.1875, 0.5, 0.1875, 0.5, 0.2188, 0.5, 0.625, 0.5, 0.5938, 0.5, 0.5938, 0.5, 0.625, 0.5, 0.8438, 0.5, 0.8125, 0.5, 0.8125, 0.5, 0.8438, 0.5, 0.09375, 0.5, 0.0625, 0.5, 0.0625, 0.5, 0.09375, 0.5, 0.5, 0.5, 0.4688, 0.5, 0.4688, 0.5, 0.5, 0.5, 0.9062, 0.5, 0.875, 0.5, 0.875, 0.5, 0.9062, 0.5, 0.0625, 0.5, 0.03125, 0.5, 0.03125, 0.5, 0.0625, 0.5, 0.4688, 0.5, 0.4375, 0.5, 0.4375, 0.5, 0.4688, 0.5, 0.875, 0.5, 0.8438, 0.5, 0.8438, 0.5, 0.875, 0.5, 0.03125, 0.5, 0.0, 0.5, 0.0, 0.5, 0.03125, 0.5, 0.4375, 0.5, 0.4062, 0.5, 0.4062, 0.5, 0.4375, 0.5, 0.8438, 0.5, 0.8125, 0.5, 0.8125, 0.5, 0.8438, 0.5, 0.4062, 0.5, 0.375, 0.5, 0.375, 0.5, 0.4062, 0.5, 0.8125, 0.5, 0.7812, 0.5, 0.7812, 0.5, 0.8125, 0.5, 0.375, 0.5, 0.3438, 0.5, 0.3438, 0.5, 0.375, 0.5, 0.7812, 0.5, 0.75, 0.5, 0.75, 0.5, 0.7812, 0.5, 0.3438, 0.5, 0.3125, 0.5, 0.3125, 0.5, 0.3438, 0.5, 0.75, 0.5, 0.7188, 0.5, 0.7188, 0.5, 0.75, 0.5, 0.3125, 0.5, 0.2812, 0.5, 0.2812, 0.5, 0.3125, 0.5, 0.7188, 0.5, 0.6875, 0.5, 0.6875, 0.5, 0.7188, 0.5, 0.2812, 0.5, 0.25, 0.5, 0.25, 0.5, 0.2812, 0.5, 0.6875, 0.5, 0.6562, 0.5, 0.6562, 0.5, 0.6875, 0.5, 0.25, 0.5, 0.2188, 0.5, 0.2188, 0.5, 0.25, 0.5, 0.6562, 0.5, 0.625, 0.5, 0.625, 0.5, 0.6562, 0.5, 0.2188, 0.5, 0.1875, 0.5, 0.1875, 0.5, 0.2188, 0.5, 0.625, 0.5, 0.5938, 0.5, 0.5938, 0.5, 0.625, 0.5, 0.1875, 0.5, 0.1562, 0.5, 0.1562, 0.5, 0.1875, 0.5, 0.5938, 0.5, 0.5625, 0.5, 0.5625, 0.5, 0.5938, 0.5, 1.0, 0.5, 0.9688, 0.5, 0.9688, 0.5, 1.0, 0.5, 0.1562, 0.5, 0.125, 0.5, 0.125, 0.5, 0.1562, 0.5, 0.5625, 0.5, 0.5312, 0.5, 0.5312, 0.5, 0.5625, 0.5, 0.9688, 0.5, 0.9375, 0.5, 0.9375, 0.5, 0.9688, 0.5, 0.125, 0.5, 0.09375, 0.5, 0.09375, 0.5, 0.125, 0.5, 0.5312, 0.5, 0.5, 0.5, 0.5, 0.5, 0.5312, 0.5, 0.75, 0.5, 0.7188, 0.5, 0.75, 0.5, 0.4062, 0.5, 0.375, 0.5, 0.375, 0.5, 0.4062, 0.5, 0.8125, 0.5, 0.7812, 0.5, 0.7812, 0.5, 0.8125, 0.5, 0.375, 0.5, 0.3438, 0.5, 0.3438, 0.5, 0.375, 0.5, 0.7812, 0.5, 0.75, 0.5, 0.75, 0.5, 0.7812, 0.5, 0.3438, 0.5, 0.3125, 0.5, 0.3125, 0.5, 0.3438, 0.5, 0.75, 0.5, 0.7188, 0.5, 0.7188, 0.5, 0.75, 0.5, 0.3125, 0.5, 0.2812, 0.5, 0.2812, 0.5, 0.3125, 0.5, 0.7188, 0.5, 0.6875, 0.5, 0.6875, 0.5, 0.7188, 0.5, 0.2812, 0.5, 0.25, 0.5, 0.25, 0.5, 0.2812, 0.5, 0.6875, 0.5, 0.6562, 0.5, 0.6562, 0.5, 0.6875, 0.5, 0.25, 0.5, 0.2188, 0.5, 0.2188, 0.5, 0.25, 0.5, 0.6562, 0.5, 0.625, 0.5, 0.625, 0.5, 0.6562, 0.5, 0.2188, 0.5, 0.1875, 0.5, 0.1875, 0.5, 0.2188, 0.5, 0.625, 0.5, 0.5938, 0.5, 0.5938, 0.5, 0.625, 0.5, 0.1875, 0.5, 0.1562, 0.5, 0.1562, 0.5, 0.1875, 0.5, 0.5938, 0.5, 0.5625, 0.5, 0.5625, 0.5, 0.5938, 0.5, 1.0, 0.5, 0.9688, 0.5, 0.9688, 0.5, 1.0, 0.5, 0.1562, 0.5, 0.125, 0.5, 0.125, 0.5, 0.1562, 0.5, 0.5625, 0.5, 0.5312, 0.5, 0.5312, 0.5, 0.5625, 0.5, 0.9688, 0.5, 0.9375, 0.5, 0.9375, 0.5, 0.9688, 0.5, 0.125, 0.5, 0.09375, 0.5, 0.09375, 0.5, 0.125, 0.5, 0.5312, 0.5, 0.5, 0.5, 0.5, 0.5, 0.5312, 0.5, 0.9375, 0.5, 0.9062, 0.5, 0.9062, 0.5, 0.9375, 0.5, 0.09375, 0.5, 0.0625, 0.5, 0.0625, 0.5, 0.09375, 0.5, 0.5, 0.5, 0.4688, 0.5, 0.4688, 0.5, 0.5, 0.5, 0.9062, 0.5, 0.875, 0.5, 0.875, 0.5, 0.9062, 0.5, 0.0625, 0.5, 0.03125, 0.5, 0.03125, 0.5, 0.0625, 0.5, 0.4688, 0.5, 0.4375, 0.5, 0.4375, 0.5, 0.4688, 0.5, 0.875, 0.5, 0.8438, 0.5, 0.8438, 0.5, 0.875, 0.5, 0.03125, 0.5, 0.0, 0.5, 0.0, 0.5, 0.03125, 0.5, 0.4375, 0.5, 0.4062, 0.5, 0.4062, 0.5, 0.4375, 0.5, 0.3125, 0.5, 0.2812, 0.5, 0.3125, 0.5, 0.7188, 0.5, 0.6875, 0.5, 0.7188, 0.5, 0.2812, 0.5, 0.25, 0.5, 0.2812, 0.5, 0.6875, 0.5, 0.6562, 0.5, 0.6875, 0.5, 0.25, 0.5, 0.2188, 0.5, 0.25, 0.5, 0.6562, 0.5, 0.625, 0.5, 0.6562, 0.5, 0.2188, 0.5, 0.1875, 0.5, 0.2188, 0.5, 0.625, 0.5, 0.5938, 0.5, 0.625, 0.5, 0.1875, 0.5, 0.1562, 0.5, 0.1875, 0.5, 0.5938, 0.5, 0.5625, 0.5, 0.5938, 0.5, 1.0, 0.5, 0.9688, 0.5, 1.0, 0.5, 0.1562, 0.5, 0.125, 0.5, 0.1562, 0.5, 0.5625, 0.5, 0.5312, 0.5, 0.5625, 0.5, 0.9688, 0.5, 0.9375, 0.5, 0.9688, 0.5, 0.125, 0.5, 0.09375, 0.5, 0.125, 0.5, 0.5312, 0.5, 0.5, 0.5, 0.5312, 0.5, 0.9375, 0.5, 0.9062, 0.5, 0.9375, 0.5, 0.09375, 0.5, 0.0625, 0.5, 0.09375, 0.5, 0.5, 0.5, 0.4688, 0.5, 0.5, 0.5, 0.9062, 0.5, 0.875, 0.5, 0.9062, 0.5, 0.0625, 0.5, 0.03125, 0.5, 0.0625, 0.5, 0.4688, 0.5, 0.4375, 0.5, 0.4688, 0.5, 0.875, 0.5, 0.8438, 0.5, 0.875, 0.5, 0.03125, 0.5, 0.0, 0.5, 0.03125, 0.5, 0.4375, 0.5, 0.4062, 0.5, 0.4375, 0.5, 0.8438, 0.5, 0.8125, 0.5, 0.8438, 0.5, 0.4062, 0.5, 0.375, 0.5, 0.4062, 0.5, 0.8125, 0.5, 0.7812, 0.5, 0.8125, 0.5, 0.375, 0.5, 0.3438, 0.5, 0.375, 0.5, 0.7812, 0.5, 0.75, 0.5, 0.7812, 0.5, 0.3438, 0.5, 0.3125, 0.5, 0.3438, 0.5, 0.25, 0.4719, 0.2933, 0.4677, 0.2968, 0.4854, 0.25, 0.49, 0.2933, 0.4677, 0.3349, 0.455, 0.3418, 0.4717, 0.2968, 0.4854, 0.3349, 0.455, 0.3733, 0.4345, 0.3833, 0.4496, 0.3418, 0.4717, 0.3733, 0.4345, 0.4069, 0.4069, 0.4197, 0.4197, 0.3833, 0.4496, 0.4069, 0.4069, 0.4345, 0.3733, 0.4496, 0.3833, 0.4197, 0.4197, 0.4345, 0.3733, 0.455, 0.3349, 0.4717, 0.3418, 0.4496, 0.3833, 0.455, 0.3349, 0.4677, 0.2933, 0.4854, 0.2968, 0.4717, 0.3418, 0.4677, 0.2933, 0.4719, 0.25, 0.49, 0.25, 0.4854, 0.2968, 0.4719, 0.25, 0.4677, 0.2067, 0.4854, 0.2032, 0.49, 0.25, 0.4677, 0.2067, 0.455, 0.1651, 0.4717, 0.1582, 0.4854, 0.2032, 0.455, 0.1651, 0.4345, 0.1267, 0.4496, 0.1167, 0.4717, 0.1582, 0.4345, 0.1267, 0.4069, 0.09307, 0.4197, 0.08029, 0.4496, 0.1167, 0.4069, 0.09307, 0.3733, 0.06547, 0.3833, 0.05045, 0.4197, 0.08029, 0.3733, 0.06547, 0.3349, 0.04496, 0.3418, 0.02827, 0.3833, 0.05045, 0.3349, 0.04496, 0.2933, 0.03233, 0.2968, 0.01461, 0.3418, 0.02827, 0.2933, 0.03233, 0.25, 0.02807, 0.25, 0.01, 0.2968, 0.01461, 0.25, 0.02807, 0.2067, 0.03233, 0.2032, 0.01461, 0.25, 0.01, 0.2067, 0.03233, 0.1651, 0.04496, 0.1582, 0.02827, 0.2032, 0.01461, 0.1651, 0.04496, 0.1267, 0.06547, 0.1167, 0.05045, 0.1582, 0.02827, 0.1267, 0.06547, 0.09307, 0.09307, 0.08029, 0.08029, 0.1167, 0.05045, 0.09307, 0.09307, 0.06547, 0.1267, 0.05045, 0.1167, 0.08029, 0.08029, 0.06547, 0.1267, 0.04496, 0.1651, 0.02827, 0.1582, 0.05045, 0.1167, 0.04496, 0.1651, 0.03233, 0.2067, 0.01461, 0.2032, 0.02827, 0.1582, 0.03233, 0.2067, 0.02807, 0.25, 0.01, 0.25, 0.01461, 0.2032, 0.02807, 0.25, 0.03233, 0.2933, 0.01461, 0.2968, 0.01, 0.25, 0.03233, 0.2933, 0.04496, 0.3349, 0.02827, 0.3418, 0.01461, 0.2968, 0.04496, 0.3349, 0.06547, 0.3733, 0.05045, 0.3833, 0.02827, 0.3418, 0.06547, 0.3733, 0.09307, 0.4069, 0.08029, 0.4197, 0.05045, 0.3833, 0.09307, 0.4069, 0.1267, 0.4345, 0.1167, 0.4496, 0.08029, 0.4197, 0.1267, 0.4345, 0.1651, 0.455, 0.1582, 0.4717, 0.1167, 0.4496, 0.1651, 0.455, 0.2067, 0.4677, 0.2032, 0.4854, 0.1582, 0.4717, 0.2067, 0.4677, 0.25, 0.4719, 0.25, 0.49, 0.2032, 0.4854, 0.1938, 0.2388, 0.1971, 0.2281, 0.1971, 0.2281, 0.1938, 0.2388, 0.2067, 0.03233, 0.25, 0.02807, 0.25, 0.02807, 0.2067, 0.03233, 0.4069, 0.4069, 0.3733, 0.4345, 0.3733, 0.4345, 0.4069, 0.4069, 0.2067, 0.4677, 0.1651, 0.455, 0.1651, 0.455, 0.2067, 0.4677, 0.1651, 0.04496, 0.2067, 0.03233, 0.2067, 0.03233, 0.1651, 0.04496, 0.4345, 0.3733, 0.4069, 0.4069, 0.4069, 0.4069, 0.4345, 0.3733, 0.25, 0.4719, 0.2067, 0.4677, 0.2067, 0.4677, 0.25, 0.4719, 0.1267, 0.06547, 0.1651, 0.04496, 0.1651, 0.04496, 0.1267, 0.06547, 0.455, 0.3349, 0.4345, 0.3733, 0.4345, 0.3733, 0.455, 0.3349, 0.09307, 0.09307, 0.1267, 0.06547, 0.1267, 0.06547, 0.09307, 0.09307, 0.4677, 0.2933, 0.455, 0.3349, 0.455, 0.3349, 0.4677, 0.2933, 0.06547, 0.1267, 0.09307, 0.09307, 0.09307, 0.09307, 0.06547, 0.1267, 0.4719, 0.25, 0.4677, 0.2933, 0.4677, 0.2933, 0.4719, 0.25, 0.04496, 0.1651, 0.06547, 0.1267, 0.06547, 0.1267, 0.04496, 0.1651, 0.4677, 0.2067, 0.4719, 0.25, 0.4719, 0.25, 0.4677, 0.2067, 0.03233, 0.2067, 0.04496, 0.1651, 0.04496, 0.1651, 0.03233, 0.2067, 0.455, 0.1651, 0.4677, 0.2067, 0.4677, 0.2067, 0.455, 0.1651, 0.02807, 0.25, 0.03233, 0.2067, 0.03233, 0.2067, 0.02807, 0.25, 0.4345, 0.1267, 0.455, 0.1651, 0.455, 0.1651, 0.4345, 0.1267, 0.03233, 0.2933, 0.02807, 0.25, 0.02807, 0.25, 0.03233, 0.2933, 0.4069, 0.09307, 0.4345, 0.1267, 0.4345, 0.1267, 0.4069, 0.09307, 0.04496, 0.3349, 0.03233, 0.2933, 0.03233, 0.2933, 0.04496, 0.3349, 0.3733, 0.06547, 0.4069, 0.09307, 0.4069, 0.09307, 0.3733, 0.06547, 0.06547, 0.3733, 0.04496, 0.3349, 0.04496, 0.3349, 0.06547, 0.3733, 0.3349, 0.04496, 0.3733, 0.06547, 0.3733, 0.06547, 0.3349, 0.04496, 0.2933, 0.4677, 0.25, 0.4719, 0.25, 0.4719, 0.2933, 0.4677, 0.09307, 0.4069, 0.06547, 0.3733, 0.06547, 0.3733, 0.09307, 0.4069, 0.2933, 0.03233, 0.3349, 0.04496, 0.3349, 0.04496, 0.2933, 0.03233, 0.3349, 0.455, 0.2933, 0.4677, 0.2933, 0.4677, 0.3349, 0.455, 0.1267, 0.4345, 0.09307, 0.4069, 0.09307, 0.4069, 0.1267, 0.4345, 0.25, 0.02807, 0.2933, 0.03233, 0.2933, 0.03233, 0.25, 0.02807, 0.3733, 0.4345, 0.3349, 0.455, 0.3349, 0.455, 0.3733, 0.4345, 0.25, 0.3073, 0.2612, 0.3062, 0.2933, 0.4677, 0.25, 0.4719, 0.2612, 0.3062, 0.2719, 0.3029, 0.3349, 0.455, 0.2933, 0.4677, 0.2719, 0.3029, 0.2818, 0.2976, 0.3733, 0.4345, 0.3349, 0.455, 0.2818, 0.2976, 0.2905, 0.2905, 0.4069, 0.4069, 0.3733, 0.4345, 0.2905, 0.2905, 0.2976, 0.2818, 0.4345, 0.3733, 0.4069, 0.4069, 0.2976, 0.2818, 0.3029, 0.2719, 0.455, 0.3349, 0.4345, 0.3733, 0.3029, 0.2719, 0.3062, 0.2612, 0.4677, 0.2933, 0.455, 0.3349, 0.3062, 0.2612, 0.3073, 0.25, 0.4719, 0.25, 0.4677, 0.2933, 0.3073, 0.25, 0.3062, 0.2388, 0.4677, 0.2067, 0.4719, 0.25, 0.3062, 0.2388, 0.3029, 0.2281, 0.455, 0.1651, 0.4677, 0.2067, 0.3029, 0.2281, 0.2976, 0.2182, 0.4345, 0.1267, 0.455, 0.1651, 0.2976, 0.2182, 0.2905, 0.2095, 0.4069, 0.09307, 0.4345, 0.1267, 0.2905, 0.2095, 0.2818, 0.2024, 0.3733, 0.06547, 0.4069, 0.09307, 0.2818, 0.2024, 0.2719, 0.1971, 0.3349, 0.04496, 0.3733, 0.06547, 0.2719, 0.1971, 0.2612, 0.1938, 0.2933, 0.03233, 0.3349, 0.04496, 0.2612, 0.1938, 0.25, 0.1927, 0.25, 0.02807, 0.2933, 0.03233, 0.25, 0.1927, 0.2388, 0.1938, 0.2067, 0.03233, 0.25, 0.02807, 0.2388, 0.1938, 0.2281, 0.1971, 0.1651, 0.04496, 0.2067, 0.03233, 0.2281, 0.1971, 0.2182, 0.2024, 0.1267, 0.06547, 0.1651, 0.04496, 0.2182, 0.2024, 0.2095, 0.2095, 0.09307, 0.09307, 0.1267, 0.06547, 0.2095, 0.2095, 0.2024, 0.2182, 0.06547, 0.1267, 0.09307, 0.09307, 0.2024, 0.2182, 0.1971, 0.2281, 0.04496, 0.1651, 0.06547, 0.1267, 0.1971, 0.2281, 0.1938, 0.2388, 0.03233, 0.2067, 0.04496, 0.1651, 0.1938, 0.2388, 0.1927, 0.25, 0.02807, 0.25, 0.03233, 0.2067, 0.1927, 0.25, 0.1938, 0.2612, 0.03233, 0.2933, 0.02807, 0.25, 0.1938, 0.2612, 0.1971, 0.2719, 0.04496, 0.3349, 0.03233, 0.2933, 0.1971, 0.2719, 0.2024, 0.2818, 0.06547, 0.3733, 0.04496, 0.3349, 0.2024, 0.2818, 0.2095, 0.2905, 0.09307, 0.4069, 0.06547, 0.3733, 0.2095, 0.2905, 0.2182, 0.2976, 0.1267, 0.4345, 0.09307, 0.4069, 0.2182, 0.2976, 0.2281, 0.3029, 0.1651, 0.455, 0.1267, 0.4345, 0.2281, 0.3029, 0.2388, 0.3062, 0.2067, 0.4677, 0.1651, 0.455, 0.2388, 0.3062, 0.25, 0.3073, 0.25, 0.4719, 0.2067, 0.4677, 0.27, 0.2984, 0.2602, 0.3014, 0.2602, 0.3014, 0.27, 0.2984, 0.3029, 0.2281, 0.3062, 0.2388, 0.3062, 0.2388, 0.3029, 0.2281, 0.1927, 0.25, 0.1938, 0.2388, 0.1938, 0.2388, 0.1927, 0.25, 0.2976, 0.2182, 0.3029, 0.2281, 0.3029, 0.2281, 0.2976, 0.2182, 0.1938, 0.2612, 0.1927, 0.25, 0.1927, 0.25, 0.1938, 0.2612, 0.2905, 0.2095, 0.2976, 0.2182, 0.2976, 0.2182, 0.2905, 0.2095, 0.1971, 0.2719, 0.1938, 0.2612, 0.1938, 0.2612, 0.1971, 0.2719, 0.2818, 0.2024, 0.2905, 0.2095, 0.2905, 0.2095, 0.2818, 0.2024, 0.2024, 0.2818, 0.1971, 0.2719, 0.1971, 0.2719, 0.2024, 0.2818, 0.2719, 0.1971, 0.2818, 0.2024, 0.2818, 0.2024, 0.2719, 0.1971, 0.2612, 0.3062, 0.25, 0.3073, 0.25, 0.3073, 0.2612, 0.3062, 0.2095, 0.2905, 0.2024, 0.2818, 0.2024, 0.2818, 0.2095, 0.2905, 0.2612, 0.1938, 0.2719, 0.1971, 0.2719, 0.1971, 0.2612, 0.1938, 0.2719, 0.3029, 0.2612, 0.3062, 0.2612, 0.3062, 0.2719, 0.3029, 0.2182, 0.2976, 0.2095, 0.2905, 0.2095, 0.2905, 0.2182, 0.2976, 0.25, 0.1927, 0.2612, 0.1938, 0.2612, 0.1938, 0.25, 0.1927, 0.2818, 0.2976, 0.2719, 0.3029, 0.2719, 0.3029, 0.2818, 0.2976, 0.2281, 0.3029, 0.2182, 0.2976, 0.2182, 0.2976, 0.2281, 0.3029, 0.2388, 0.1938, 0.25, 0.1927, 0.25, 0.1927, 0.2388, 0.1938, 0.2905, 0.2905, 0.2818, 0.2976, 0.2818, 0.2976, 0.2905, 0.2905, 0.2388, 0.3062, 0.2281, 0.3029, 0.2281, 0.3029, 0.2388, 0.3062, 0.2281, 0.1971, 0.2388, 0.1938, 0.2388, 0.1938, 0.2281, 0.1971, 0.2976, 0.2818, 0.2905, 0.2905, 0.2905, 0.2905, 0.2976, 0.2818, 0.25, 0.3073, 0.2388, 0.3062, 0.2388, 0.3062, 0.25, 0.3073, 0.2182, 0.2024, 0.2281, 0.1971, 0.2281, 0.1971, 0.2182, 0.2024, 0.3029, 0.2719, 0.2976, 0.2818, 0.2976, 0.2818, 0.3029, 0.2719, 0.2095, 0.2095, 0.2182, 0.2024, 0.2182, 0.2024, 0.2095, 0.2095, 0.3062, 0.2612, 0.3029, 0.2719, 0.3029, 0.2719, 0.3062, 0.2612, 0.2024, 0.2182, 0.2095, 0.2095, 0.2095, 0.2095, 0.2024, 0.2182, 0.3073, 0.25, 0.3062, 0.2612, 0.3062, 0.2612, 0.3073, 0.25, 0.1971, 0.2281, 0.2024, 0.2182, 0.2024, 0.2182, 0.1971, 0.2281, 0.3062, 0.2388, 0.3073, 0.25, 0.3073, 0.25, 0.3062, 0.2388, 0.25, 0.3024, 0.2602, 0.3014, 0.2612, 0.3062, 0.25, 0.3073, 0.2602, 0.3014, 0.27, 0.2984, 0.2719, 0.3029, 0.2612, 0.3062, 0.27, 0.2984, 0.2791, 0.2936, 0.2818, 0.2976, 0.2719, 0.3029, 0.2791, 0.2936, 0.287, 0.287, 0.2905, 0.2905, 0.2818, 0.2976, 0.287, 0.287, 0.2936, 0.2791, 0.2976, 0.2818, 0.2905, 0.2905, 0.2936, 0.2791, 0.2984, 0.27, 0.3029, 0.2719, 0.2976, 0.2818, 0.2984, 0.27, 0.3014, 0.2602, 0.3062, 0.2612, 0.3029, 0.2719, 0.3014, 0.2602, 0.3024, 0.25, 0.3073, 0.25, 0.3062, 0.2612, 0.3024, 0.25, 0.3014, 0.2398, 0.3062, 0.2388, 0.3073, 0.25, 0.3014, 0.2398, 0.2984, 0.23, 0.3029, 0.2281, 0.3062, 0.2388, 0.2984, 0.23, 0.2936, 0.2209, 0.2976, 0.2182, 0.3029, 0.2281, 0.2936, 0.2209, 0.287, 0.213, 0.2905, 0.2095, 0.2976, 0.2182, 0.287, 0.213, 0.2791, 0.2064, 0.2818, 0.2024, 0.2905, 0.2095, 0.2791, 0.2064, 0.27, 0.2016, 0.2719, 0.1971, 0.2818, 0.2024, 0.27, 0.2016, 0.2602, 0.1986, 0.2612, 0.1938, 0.2719, 0.1971, 0.2602, 0.1986, 0.25, 0.1976, 0.25, 0.1927, 0.2612, 0.1938, 0.25, 0.1976, 0.2398, 0.1986, 0.2388, 0.1938, 0.25, 0.1927, 0.2398, 0.1986, 0.23, 0.2016, 0.2281, 0.1971, 0.2388, 0.1938, 0.23, 0.2016, 0.2209, 0.2064, 0.2182, 0.2024, 0.2281, 0.1971, 0.2209, 0.2064, 0.213, 0.213, 0.2095, 0.2095, 0.2182, 0.2024, 0.213, 0.213, 0.2064, 0.2209, 0.2024, 0.2182, 0.2095, 0.2095, 0.2064, 0.2209, 0.2016, 0.23, 0.1971, 0.2281, 0.2024, 0.2182, 0.2016, 0.23, 0.1986, 0.2398, 0.1938, 0.2388, 0.1971, 0.2281, 0.1986, 0.2398, 0.1976, 0.25, 0.1927, 0.25, 0.1938, 0.2388, 0.1976, 0.25, 0.1986, 0.2602, 0.1938, 0.2612, 0.1927, 0.25, 0.1986, 0.2602, 0.2016, 0.27, 0.1971, 0.2719, 0.1938, 0.2612, 0.2016, 0.27, 0.2064, 0.2791, 0.2024, 0.2818, 0.1971, 0.2719, 0.2064, 0.2791, 0.213, 0.287, 0.2095, 0.2905, 0.2024, 0.2818, 0.213, 0.287, 0.2209, 0.2936, 0.2182, 0.2976, 0.2095, 0.2905, 0.2209, 0.2936, 0.23, 0.2984, 0.2281, 0.3029, 0.2182, 0.2976, 0.23, 0.2984, 0.2398, 0.3014, 0.2388, 0.3062, 0.2281, 0.3029, 0.2398, 0.3014, 0.25, 0.3024, 0.25, 0.3073, 0.2388, 0.3062, 0.2602, 0.3014, 0.25, 0.3024, 0.2398, 0.3014, 0.23, 0.2984, 0.2209, 0.2936, 0.213, 0.287, 0.2064, 0.2791, 0.2016, 0.27, 0.1986, 0.2602, 0.1976, 0.25, 0.1986, 0.2398, 0.2016, 0.23, 0.2064, 0.2209, 0.213, 0.213, 0.2209, 0.2064, 0.23, 0.2016, 0.2398, 0.1986, 0.25, 0.1976, 0.2602, 0.1986, 0.27, 0.2016, 0.2791, 0.2064, 0.287, 0.213, 0.2936, 0.2209, 0.2984, 0.23, 0.3014, 0.2398, 0.3024, 0.25, 0.3014, 0.2602, 0.2984, 0.27, 0.2936, 0.2791, 0.287, 0.287, 0.2791, 0.2936, 0.27, 0.2984, 0.2209, 0.2936, 0.213, 0.287, 0.213, 0.287, 0.2209, 0.2936, 0.25, 0.1976, 0.2602, 0.1986, 0.2602, 0.1986, 0.25, 0.1976, 0.2791, 0.2936, 0.27, 0.2984, 0.27, 0.2984, 0.2791, 0.2936, 0.23, 0.2984, 0.2209, 0.2936, 0.2209, 0.2936, 0.23, 0.2984, 0.2398, 0.1986, 0.25, 0.1976, 0.25, 0.1976, 0.2398, 0.1986, 0.287, 0.287, 0.2791, 0.2936, 0.2791, 0.2936, 0.287, 0.287, 0.2398, 0.3014, 0.23, 0.2984, 0.23, 0.2984, 0.2398, 0.3014, 0.23, 0.2016, 0.2398, 0.1986, 0.2398, 0.1986, 0.23, 0.2016, 0.2936, 0.2791, 0.287, 0.287, 0.287, 0.287, 0.2936, 0.2791, 0.25, 0.3024, 0.2398, 0.3014, 0.2398, 0.3014, 0.25, 0.3024, 0.2209, 0.2064, 0.23, 0.2016, 0.23, 0.2016, 0.2209, 0.2064, 0.2984, 0.27, 0.2936, 0.2791, 0.2936, 0.2791, 0.2984, 0.27, 0.213, 0.213, 0.2209, 0.2064, 0.2209, 0.2064, 0.213, 0.213, 0.3014, 0.2602, 0.2984, 0.27, 0.2984, 0.27, 0.3014, 0.2602, 0.2064, 0.2209, 0.213, 0.213, 0.213, 0.213, 0.2064, 0.2209, 0.3024, 0.25, 0.3014, 0.2602, 0.3014, 0.2602, 0.3024, 0.25, 0.2016, 0.23, 0.2064, 0.2209, 0.2064, 0.2209, 0.2016, 0.23, 0.3014, 0.2398, 0.3024, 0.25, 0.3024, 0.25, 0.3014, 0.2398, 0.1986, 0.2398, 0.2016, 0.23, 0.2016, 0.23, 0.1986, 0.2398, 0.2984, 0.23, 0.3014, 0.2398, 0.3014, 0.2398, 0.2984, 0.23, 0.1976, 0.25, 0.1986, 0.2398, 0.1986, 0.2398, 0.1976, 0.25, 0.2936, 0.2209, 0.2984, 0.23, 0.2984, 0.23, 0.2936, 0.2209, 0.1986, 0.2602, 0.1976, 0.25, 0.1976, 0.25, 0.1986, 0.2602, 0.287, 0.213, 0.2936, 0.2209, 0.2936, 0.2209, 0.287, 0.213, 0.2016, 0.27, 0.1986, 0.2602, 0.1986, 0.2602, 0.2016, 0.27, 0.2791, 0.2064, 0.287, 0.213, 0.287, 0.213, 0.2791, 0.2064, 0.2064, 0.2791, 0.2016, 0.27, 0.2016, 0.27, 0.2064, 0.2791, 0.27, 0.2016, 0.2791, 0.2064, 0.2791, 0.2064, 0.27, 0.2016, 0.2602, 0.3014, 0.25, 0.3024, 0.25, 0.3024, 0.2602, 0.3014, 0.213, 0.287, 0.2064, 0.2791, 0.2064, 0.2791, 0.213, 0.287, 0.2602, 0.1986, 0.27, 0.2016, 0.27, 0.2016, 0.2602, 0.1986])
me_cylinder.use_remesh_preserve_volume = False
me_cylinder.use_remesh_preserve_attributes = False
me_cylinder.use_mirror_vertex_groups = False
me_cylinder.update()
me_cube_001 = bpy.data.meshes.new('Cube.001')
me_cube_001.from_pydata([(-1.0, -13.43, 0.9), (-1.0, -12.1, 2.459), (-1.0, -11.47, 0.9), (-1.0, -11.47, 2.459), (1.0, -13.43, 0.9), (1.0, -12.1, 2.459), (1.0, -11.47, 0.9), (1.0, -11.47, 2.459), (-1.0, -13.43, 0.9968), (-1.0, -11.47, 0.9968), (1.0, -11.47, 0.9968), (1.0, -13.43, 0.9968), (-1.019, -11.03, 0.9074), (-1.019, -11.03, 1.875), (-1.019, -8.984, 0.9074), (-1.019, -8.984, 1.875), (1.019, -11.03, 0.9074), (1.019, -11.03, 1.875), (1.019, -8.984, 0.9074), (1.019, -8.984, 1.875), (-1.019, -9.897, 0.9074), (-1.019, -9.897, 1.875), (1.019, -9.897, 0.9074), (1.019, -9.897, 1.875), (-1.019, -9.276, 2.456), (-1.019, -8.984, 2.456), (1.019, -8.984, 2.456), (1.019, -9.276, 2.456), (0.999, 9.056, 0.9029), (0.999, 10.09, 3.674), (0.999, 12.87, 0.9029), (0.999, 13.21, 3.674), (-0.999, 9.056, 0.9029), (-0.999, 10.09, 3.674), (-0.999, 12.87, 0.9029), (-0.999, 13.21, 3.674), (-1.0, -13.43, -0.9), (-1.0, -12.1, -2.459), (-1.0, -11.47, -0.9), (-1.0, -11.47, -2.459), (1.0, -13.43, -0.9), (1.0, -12.1, -2.459), (1.0, -11.47, -0.9), (1.0, -11.47, -2.459), (-1.0, -13.43, -0.9968), (-1.0, -11.47, -0.9968), (1.0, -11.47, -0.9968), (1.0, -13.43, -0.9968), (-1.019, -11.03, -0.9074), (-1.019, -11.03, -1.875), (-1.019, -8.984, -0.9074), (-1.019, -8.984, -1.875), (1.019, -11.03, -0.9074), (1.019, -11.03, -1.875), (1.019, -8.984, -0.9074), (1.019, -8.984, -1.875), (-1.019, -9.897, -0.9074), (-1.019, -9.897, -1.875), (1.019, -9.897, -0.9074), (1.019, -9.897, -1.875), (-1.019, -9.276, -2.456), (-1.019, -8.984, -2.456), (1.019, -8.984, -2.456), (1.019, -9.276, -2.456), (0.999, 9.056, -0.9029), (0.999, 10.09, -3.674), (0.999, 12.87, -0.9029), (0.999, 13.21, -3.674), (-0.999, 9.056, -0.9029), (-0.999, 10.09, -3.674), (-0.999, 12.87, -0.9029), (-0.999, 13.21, -3.674), (-90.0, -13.43, -0.01), (-245.9, -12.1, -0.01), (-90.0, -11.47, -0.01), (-245.9, -11.47, -0.01), (-90.0, -13.43, 0.01), (-245.9, -12.1, 0.01), (-90.0, -11.47, 0.01), (-245.9, -11.47, 0.01), (-99.68, -13.43, -0.01), (-99.68, -11.47, -0.01), (-99.68, -11.47, 0.01), (-99.68, -13.43, 0.01), (-90.74, -11.03, -0.01019), (-187.5, -11.03, -0.01019), (-90.74, -8.984, -0.01019), (-187.5, -8.984, -0.01019), (-90.74, -11.03, 0.01019), (-187.5, -11.03, 0.01019), (-90.74, -8.984, 0.01019), (-187.5, -8.984, 0.01019), (-90.74, -9.897, -0.01019), (-187.5, -9.897, -0.01019), (-90.74, -9.897, 0.01019), (-187.5, -9.897, 0.01019), (-245.6, -9.276, -0.01019), (-245.6, -8.984, -0.01019), (-245.6, -8.984, 0.01019), (-245.6, -9.276, 0.01019), (-90.29, 9.056, 0.00999), (-367.4, 10.09, 0.00999), (-90.29, 12.87, 0.00999), (-367.4, 13.21, 0.00999), (-90.29, 9.056, -0.00999), (-367.4, 10.09, -0.009989), (-90.29, 12.87, -0.00999), (-367.4, 13.21, -0.009989), (90.0, -13.43, -0.01), (245.9, -12.1, -0.01), (90.0, -11.47, -0.01), (245.9, -11.47, -0.01), (90.0, -13.43, 0.01), (245.9, -12.1, 0.01), (90.0, -11.47, 0.01), (245.9, -11.47, 0.01), (99.68, -13.43, -0.01), (99.68, -11.47, -0.01), (99.68, -11.47, 0.01), (99.68, -13.43, 0.01), (90.74, -11.03, -0.01019), (187.5, -11.03, -0.01019), (90.74, -8.984, -0.01019), (187.5, -8.984, -0.01019), (90.74, -11.03, 0.01019), (187.5, -11.03, 0.01019), (90.74, -8.984, 0.01019), (187.5, -8.984, 0.01019), (90.74, -9.897, -0.01019), (187.5, -9.897, -0.01019), (90.74, -9.897, 0.01019), (187.5, -9.897, 0.01019), (245.6, -9.276, -0.01019), (245.6, -8.984, -0.01019), (245.6, -8.984, 0.01019), (245.6, -9.276, 0.01019), (90.29, 9.056, 0.00999), (367.4, 10.09, 0.009989), (90.29, 12.87, 0.00999), (367.4, 13.21, 0.009989), (90.29, 9.056, -0.00999), (367.4, 10.09, -0.00999), (90.29, 12.87, -0.00999), (367.4, 13.21, -0.00999)], [], [(8, 1, 3, 9), (9, 3, 7, 10), (10, 7, 5, 11), (11, 5, 1, 8), (7, 3, 1, 5), (4, 11, 8, 0), (6, 10, 11, 4), (2, 9, 10, 6), (0, 8, 9, 2), (20, 21, 15, 14), (14, 15, 19, 18), (22, 23, 17, 16), (16, 17, 13, 12), (23, 21, 13, 17), (19, 15, 25, 26), (18, 19, 23, 22), (12, 13, 21, 20), (26, 25, 24, 27), (21, 23, 27, 24), (23, 19, 26, 27), (15, 21, 24, 25), (28, 29, 31, 30), (30, 31, 35, 34), (34, 35, 33, 32), (32, 33, 29, 28), (35, 31, 29, 33), (44, 45, 39, 37), (45, 46, 43, 39), (46, 47, 41, 43), (47, 44, 37, 41), (43, 41, 37, 39), (40, 36, 44, 47), (42, 40, 47, 46), (38, 42, 46, 45), (36, 38, 45, 44), (56, 50, 51, 57), (50, 54, 55, 51), (58, 52, 53, 59), (52, 48, 49, 53), (59, 53, 49, 57), (55, 62, 61, 51), (54, 58, 59, 55), (48, 56, 57, 49), (62, 63, 60, 61), (57, 60, 63, 59), (59, 63, 62, 55), (51, 61, 60, 57), (64, 66, 67, 65), (66, 70, 71, 67), (70, 68, 69, 71), (68, 64, 65, 69), (71, 69, 65, 67), (80, 73, 75, 81), (81, 75, 79, 82), (82, 79, 77, 83), (83, 77, 73, 80), (79, 75, 73, 77), (76, 83, 80, 72), (78, 82, 83, 76), (74, 81, 82, 78), (72, 80, 81, 74), (92, 93, 87, 86), (86, 87, 91, 90), (94, 95, 89, 88), (88, 89, 85, 84), (95, 93, 85, 89), (91, 87, 97, 98), (90, 91, 95, 94), (84, 85, 93, 92), (98, 97, 96, 99), (93, 95, 99, 96), (95, 91, 98, 99), (87, 93, 96, 97), (100, 101, 103, 102), (102, 103, 107, 106), (106, 107, 105, 104), (104, 105, 101, 100), (107, 103, 101, 105), (116, 117, 111, 109), (117, 118, 115, 111), (118, 119, 113, 115), (119, 116, 109, 113), (115, 113, 109, 111), (112, 108, 116, 119), (114, 112, 119, 118), (110, 114, 118, 117), (108, 110, 117, 116), (128, 122, 123, 129), (122, 126, 127, 123), (130, 124, 125, 131), (124, 120, 121, 125), (131, 125, 121, 129), (127, 134, 133, 123), (126, 130, 131, 127), (120, 128, 129, 121), (134, 135, 132, 133), (129, 132, 135, 131), (131, 135, 134, 127), (123, 133, 132, 129), (136, 138, 139, 137), (138, 142, 143, 139), (142, 140, 141, 143), (140, 136, 137, 141), (143, 141, 137, 139)])
_uv = me_cube_001.uv_layers.new(name='UVMap')
_uv.uv.foreach_set('vector', [0.3871, 0.0, 0.625, 0.0, 0.625, 0.25, 0.3871, 0.25, 0.3871, 0.25, 0.625, 0.25, 0.625, 0.5, 0.3871, 0.5, 0.3871, 0.5, 0.625, 0.5, 0.625, 0.75, 0.3871, 0.75, 0.3871, 0.75, 0.625, 0.75, 0.625, 1.0, 0.3871, 1.0, 0.625, 0.5, 0.875, 0.5, 0.875, 0.75, 0.625, 0.75, 0.375, 0.75, 0.3871, 0.75, 0.3871, 1.0, 0.375, 1.0, 0.375, 0.5, 0.3871, 0.5, 0.3871, 0.75, 0.375, 0.75, 0.375, 0.25, 0.3871, 0.25, 0.3871, 0.5, 0.375, 0.5, 0.375, 0.0, 0.3871, 0.0, 0.3871, 0.25, 0.375, 0.25, 0.375, 0.1386, 0.625, 0.1386, 0.625, 0.25, 0.375, 0.25, 0.375, 0.25, 0.625, 0.25, 0.625, 0.5, 0.375, 0.5, 0.375, 0.6114, 0.625, 0.6114, 0.625, 0.75, 0.375, 0.75, 0.375, 0.75, 0.625, 0.75, 0.625, 1.0, 0.375, 1.0, 0.625, 0.6114, 0.875, 0.6114, 0.875, 0.75, 0.625, 0.75, 0.625, 0.5, 0.625, 0.25, 0.625, 0.25, 0.625, 0.5, 0.375, 0.5, 0.625, 0.5, 0.625, 0.6114, 0.375, 0.6114, 0.375, 0.0, 0.625, 0.0, 0.625, 0.1386, 0.375, 0.1386, 0.625, 0.5, 0.875, 0.5, 0.875, 0.6114, 0.625, 0.6114, 0.875, 0.6114, 0.625, 0.6114, 0.625, 0.6114, 0.875, 0.6114, 0.625, 0.6114, 0.625, 0.5, 0.625, 0.5, 0.625, 0.6114, 0.625, 0.25, 0.625, 0.1386, 0.625, 0.1386, 0.625, 0.25, 0.375, 0.0, 0.625, 0.0, 0.625, 0.25, 0.375, 0.25, 0.375, 0.25, 0.625, 0.25, 0.625, 0.5, 0.375, 0.5, 0.375, 0.5, 0.625, 0.5, 0.625, 0.75, 0.375, 0.75, 0.375, 0.75, 0.625, 0.75, 0.625, 1.0, 0.375, 1.0, 0.625, 0.5, 0.875, 0.5, 0.875, 0.75, 0.625, 0.75, 0.3871, 0.0, 0.3871, 0.25, 0.625, 0.25, 0.625, 0.0, 0.3871, 0.25, 0.3871, 0.5, 0.625, 0.5, 0.625, 0.25, 0.3871, 0.5, 0.3871, 0.75, 0.625, 0.75, 0.625, 0.5, 0.3871, 0.75, 0.3871, 1.0, 0.625, 1.0, 0.625, 0.75, 0.625, 0.5, 0.625, 0.75, 0.875, 0.75, 0.875, 0.5, 0.375, 0.75, 0.375, 1.0, 0.3871, 1.0, 0.3871, 0.75, 0.375, 0.5, 0.375, 0.75, 0.3871, 0.75, 0.3871, 0.5, 0.375, 0.25, 0.375, 0.5, 0.3871, 0.5, 0.3871, 0.25, 0.375, 0.0, 0.375, 0.25, 0.3871, 0.25, 0.3871, 0.0, 0.375, 0.1386, 0.375, 0.25, 0.625, 0.25, 0.625, 0.1386, 0.375, 0.25, 0.375, 0.5, 0.625, 0.5, 0.625, 0.25, 0.375, 0.6114, 0.375, 0.75, 0.625, 0.75, 0.625, 0.6114, 0.375, 0.75, 0.375, 1.0, 0.625, 1.0, 0.625, 0.75, 0.625, 0.6114, 0.625, 0.75, 0.875, 0.75, 0.875, 0.6114, 0.625, 0.5, 0.625, 0.5, 0.625, 0.25, 0.625, 0.25, 0.375, 0.5, 0.375, 0.6114, 0.625, 0.6114, 0.625, 0.5, 0.375, 0.0, 0.375, 0.1386, 0.625, 0.1386, 0.625, 0.0, 0.625, 0.5, 0.625, 0.6114, 0.875, 0.6114, 0.875, 0.5, 0.875, 0.6114, 0.875, 0.6114, 0.625, 0.6114, 0.625, 0.6114, 0.625, 0.6114, 0.625, 0.6114, 0.625, 0.5, 0.625, 0.5, 0.625, 0.25, 0.625, 0.25, 0.625, 0.1386, 0.625, 0.1386, 0.375, 0.0, 0.375, 0.25, 0.625, 0.25, 0.625, 0.0, 0.375, 0.25, 0.375, 0.5, 0.625, 0.5, 0.625, 0.25, 0.375, 0.5, 0.375, 0.75, 0.625, 0.75, 0.625, 0.5, 0.375, 0.75, 0.375, 1.0, 0.625, 1.0, 0.625, 0.75, 0.625, 0.5, 0.625, 0.75, 0.875, 0.75, 0.875, 0.5, 0.3871, 0.0, 0.625, 0.0, 0.625, 0.25, 0.3871, 0.25, 0.3871, 0.25, 0.625, 0.25, 0.625, 0.5, 0.3871, 0.5, 0.3871, 0.5, 0.625, 0.5, 0.625, 0.75, 0.3871, 0.75, 0.3871, 0.75, 0.625, 0.75, 0.625, 1.0, 0.3871, 1.0, 0.625, 0.5, 0.875, 0.5, 0.875, 0.75, 0.625, 0.75, 0.375, 0.75, 0.3871, 0.75, 0.3871, 1.0, 0.375, 1.0, 0.375, 0.5, 0.3871, 0.5, 0.3871, 0.75, 0.375, 0.75, 0.375, 0.25, 0.3871, 0.25, 0.3871, 0.5, 0.375, 0.5, 0.375, 0.0, 0.3871, 0.0, 0.3871, 0.25, 0.375, 0.25, 0.375, 0.1386, 0.625, 0.1386, 0.625, 0.25, 0.375, 0.25, 0.375, 0.25, 0.625, 0.25, 0.625, 0.5, 0.375, 0.5, 0.375, 0.6114, 0.625, 0.6114, 0.625, 0.75, 0.375, 0.75, 0.375, 0.75, 0.625, 0.75, 0.625, 1.0, 0.375, 1.0, 0.625, 0.6114, 0.875, 0.6114, 0.875, 0.75, 0.625, 0.75, 0.625, 0.5, 0.625, 0.25, 0.625, 0.25, 0.625, 0.5, 0.375, 0.5, 0.625, 0.5, 0.625, 0.6114, 0.375, 0.6114, 0.375, 0.0, 0.625, 0.0, 0.625, 0.1386, 0.375, 0.1386, 0.625, 0.5, 0.875, 0.5, 0.875, 0.6114, 0.625, 0.6114, 0.875, 0.6114, 0.625, 0.6114, 0.625, 0.6114, 0.875, 0.6114, 0.625, 0.6114, 0.625, 0.5, 0.625, 0.5, 0.625, 0.6114, 0.625, 0.25, 0.625, 0.1386, 0.625, 0.1386, 0.625, 0.25, 0.375, 0.0, 0.625, 0.0, 0.625, 0.25, 0.375, 0.25, 0.375, 0.25, 0.625, 0.25, 0.625, 0.5, 0.375, 0.5, 0.375, 0.5, 0.625, 0.5, 0.625, 0.75, 0.375, 0.75, 0.375, 0.75, 0.625, 0.75, 0.625, 1.0, 0.375, 1.0, 0.625, 0.5, 0.875, 0.5, 0.875, 0.75, 0.625, 0.75, 0.3871, 0.0, 0.3871, 0.25, 0.625, 0.25, 0.625, 0.0, 0.3871, 0.25, 0.3871, 0.5, 0.625, 0.5, 0.625, 0.25, 0.3871, 0.5, 0.3871, 0.75, 0.625, 0.75, 0.625, 0.5, 0.3871, 0.75, 0.3871, 1.0, 0.625, 1.0, 0.625, 0.75, 0.625, 0.5, 0.625, 0.75, 0.875, 0.75, 0.875, 0.5, 0.375, 0.75, 0.375, 1.0, 0.3871, 1.0, 0.3871, 0.75, 0.375, 0.5, 0.375, 0.75, 0.3871, 0.75, 0.3871, 0.5, 0.375, 0.25, 0.375, 0.5, 0.3871, 0.5, 0.3871, 0.25, 0.375, 0.0, 0.375, 0.25, 0.3871, 0.25, 0.3871, 0.0, 0.375, 0.1386, 0.375, 0.25, 0.625, 0.25, 0.625, 0.1386, 0.375, 0.25, 0.375, 0.5, 0.625, 0.5, 0.625, 0.25, 0.375, 0.6114, 0.375, 0.75, 0.625, 0.75, 0.625, 0.6114, 0.375, 0.75, 0.375, 1.0, 0.625, 1.0, 0.625, 0.75, 0.625, 0.6114, 0.625, 0.75, 0.875, 0.75, 0.875, 0.6114, 0.625, 0.5, 0.625, 0.5, 0.625, 0.25, 0.625, 0.25, 0.375, 0.5, 0.375, 0.6114, 0.625, 0.6114, 0.625, 0.5, 0.375, 0.0, 0.375, 0.1386, 0.625, 0.1386, 0.625, 0.0, 0.625, 0.5, 0.625, 0.6114, 0.875, 0.6114, 0.875, 0.5, 0.875, 0.6114, 0.875, 0.6114, 0.625, 0.6114, 0.625, 0.6114, 0.625, 0.6114, 0.625, 0.6114, 0.625, 0.5, 0.625, 0.5, 0.625, 0.25, 0.625, 0.25, 0.625, 0.1386, 0.625, 0.1386, 0.375, 0.0, 0.375, 0.25, 0.625, 0.25, 0.625, 0.0, 0.375, 0.25, 0.375, 0.5, 0.625, 0.5, 0.625, 0.25, 0.375, 0.5, 0.375, 0.75, 0.625, 0.75, 0.625, 0.5, 0.375, 0.75, 0.375, 1.0, 0.625, 1.0, 0.625, 0.75, 0.625, 0.5, 0.625, 0.75, 0.875, 0.75, 0.875, 0.5])
me_cube_001.use_remesh_preserve_volume = False
me_cube_001.use_remesh_preserve_attributes = False
me_cube_001.use_mirror_vertex_groups = False
me_cube_001.update()

# ---- objects
ob_empty = bpy.data.objects.new('Empty', None)
ob_cylinder = bpy.data.objects.new('Cylinder', me_cylinder)
ob_cube = bpy.data.objects.new('Cube', me_cube_001)

# ---- transforms, parenting, visibility, modifiers, constraints
ob_empty.location = (-2.23, -0.2843, 0.005649)
ob_empty.rotation_euler = (1.571, -0.0, 1.571)
ob_empty.empty_display_type = 'IMAGE'
ob_empty.empty_display_size = 5.0
ob_empty.lineart.crease_threshold = 0.0
ob_cylinder.location = (-3.209e-25, 5.202e-10, 6.425e-12)
ob_cylinder.rotation_euler = (-1.571, -2.22e-16, 2.22e-16)
ob_cylinder.scale = (0.08106, 0.08106, 0.08106)
ob_cylinder.lineart.crease_threshold = 0.0
ob_cube.location = (-8.626e-26, -5.202e-10, 2.268e-11)
ob_cube.scale = (0.0008945, 0.08945, 0.08945)
ob_cube.lineart.crease_threshold = 0.0

# ---- collection membership
col_collection.objects.link(ob_empty)
col_collection.objects.link(ob_cylinder)
col_collection.objects.link(ob_cube)

# ---- scene / render settings (as saved in the file)
scene.frame_start = 1; scene.frame_end = 250; scene.frame_set(1)
scene.render.engine = 'BLENDER_EEVEE_NEXT'
scene.cycles.use_denoising = False
scene.cycles.samples = 128
scene.cycles.sampling_pattern = 'TABULATED_SOBOL'
scene.cycles.use_adaptive_sampling = False
scene.cycles.use_light_tree = False
scene.view_settings.view_transform = 'Filmic'
bpy.context.view_layer.update()

# ---- added for rendering (the .blend has no active camera and no usable light): camera, sun
cam_auto = bpy.data.cameras.new('AutoCamera')
cam_auto.lens = 50.0
cam_auto.sensor_width = 36.0
cam_auto.clip_end = 1000.0
ob_auto_camera = bpy.data.objects.new('AutoCamera', cam_auto)
scene.collection.objects.link(ob_auto_camera)
ob_auto_camera.location = (2.6734, -3.39444, 2.13872)
ob_auto_camera.rotation_euler = (1.09748, -7.21219e-08, 0.694738)
scene.camera = ob_auto_camera
light_auto_sun = bpy.data.lights.new('AutoSun', 'SUN')
light_auto_sun.energy = 3.0
light_auto_sun.angle = 0.0523599
ob_auto_sun = bpy.data.objects.new('AutoSun', light_auto_sun)
scene.collection.objects.link(ob_auto_sun)
ob_auto_sun.rotation_euler = (0.872665, 0.174533, 0.523599)
bpy.context.view_layer.update()

